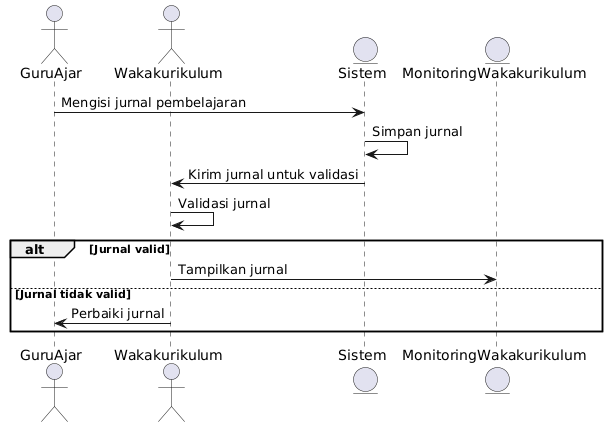

The diagram above was rendered by PlantUML. Its source (embedded in the PNG):
@startuml
actor GuruAjar
actor Wakakurikulum
entity Sistem
entity MonitoringWakakurikulum

GuruAjar -> Sistem : Mengisi jurnal pembelajaran
Sistem -> Sistem : Simpan jurnal
Sistem -> Wakakurikulum : Kirim jurnal untuk validasi
Wakakurikulum -> Wakakurikulum : Validasi jurnal
alt Jurnal valid
    Wakakurikulum -> MonitoringWakakurikulum : Tampilkan jurnal
else Jurnal tidak valid
    Wakakurikulum -> GuruAjar : Perbaiki jurnal
end
@enduml